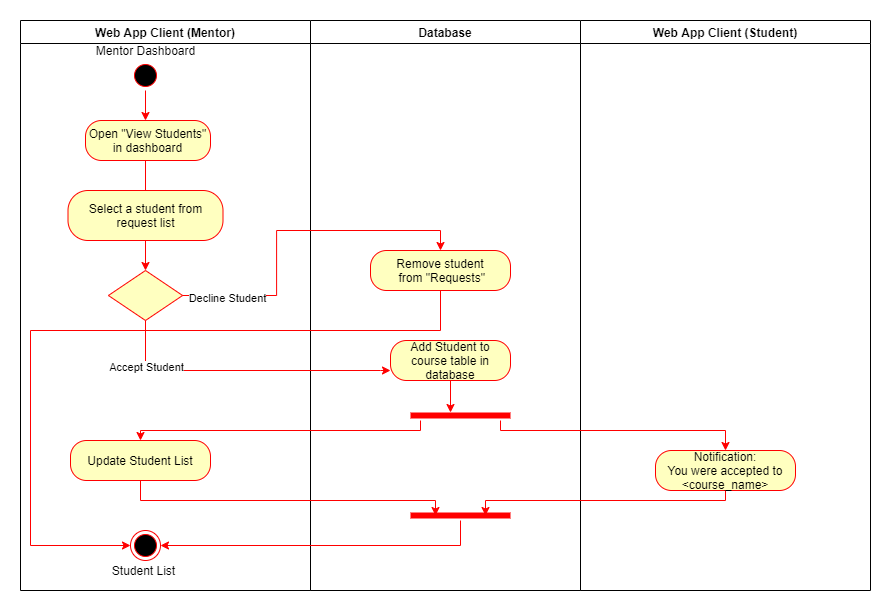

The diagram above was exported from draw.io. Its source (the exported page's mxGraphModel, read from the mxfile embedded in the PNG):
<mxGraphModel dx="1422" dy="705" grid="1" gridSize="10" guides="1" tooltips="1" connect="1" arrows="1" fold="1" page="1" pageScale="1" pageWidth="850" pageHeight="1100" math="0" shadow="0">
  <root>
    <mxCell id="s-m_1QOMyoMMYQj2mjrm-0" />
    <mxCell id="s-m_1QOMyoMMYQj2mjrm-1" parent="s-m_1QOMyoMMYQj2mjrm-0" />
    <mxCell id="J2L0uoI-1TUokc8HM1fc-0" value="Web App Client (Mentor)" style="swimlane;whiteSpace=wrap" parent="s-m_1QOMyoMMYQj2mjrm-1" vertex="1">
      <mxGeometry x="80" y="90" width="290" height="570" as="geometry" />
    </mxCell>
    <mxCell id="J2L0uoI-1TUokc8HM1fc-1" style="edgeStyle=orthogonalEdgeStyle;rounded=0;orthogonalLoop=1;jettySize=auto;html=1;entryX=0.5;entryY=0;entryDx=0;entryDy=0;strokeColor=#FF0000;" parent="J2L0uoI-1TUokc8HM1fc-0" source="J2L0uoI-1TUokc8HM1fc-2" edge="1">
      <mxGeometry relative="1" as="geometry">
        <mxPoint x="125" y="100" as="targetPoint" />
      </mxGeometry>
    </mxCell>
    <mxCell id="J2L0uoI-1TUokc8HM1fc-2" value="" style="ellipse;shape=startState;fillColor=#000000;strokeColor=#ff0000;" parent="J2L0uoI-1TUokc8HM1fc-0" vertex="1">
      <mxGeometry x="110" y="40" width="30" height="30" as="geometry" />
    </mxCell>
    <mxCell id="J2L0uoI-1TUokc8HM1fc-3" value="" style="endArrow=open;strokeColor=#FF0000;endFill=1;rounded=0" parent="J2L0uoI-1TUokc8HM1fc-0" edge="1">
      <mxGeometry relative="1" as="geometry">
        <mxPoint x="125" y="140" as="sourcePoint" />
        <mxPoint x="125" y="180" as="targetPoint" />
      </mxGeometry>
    </mxCell>
    <mxCell id="J2L0uoI-1TUokc8HM1fc-4" value="Mentor Dashboard" style="text;html=1;align=center;verticalAlign=middle;resizable=0;points=[];autosize=1;strokeColor=none;" parent="J2L0uoI-1TUokc8HM1fc-0" vertex="1">
      <mxGeometry x="70" y="20" width="110" height="20" as="geometry" />
    </mxCell>
    <mxCell id="J2L0uoI-1TUokc8HM1fc-7" value="" style="rhombus;fillColor=#ffffc0;strokeColor=#ff0000;" parent="J2L0uoI-1TUokc8HM1fc-0" vertex="1">
      <mxGeometry x="87.9" y="250" width="74.19" height="50" as="geometry" />
    </mxCell>
    <mxCell id="J2L0uoI-1TUokc8HM1fc-8" value="&lt;span&gt;Open &quot;View Students&quot; in dashboard&lt;/span&gt;" style="rounded=1;whiteSpace=wrap;html=1;arcSize=40;fontColor=#000000;fillColor=#ffffc0;strokeColor=#ff0000;" parent="J2L0uoI-1TUokc8HM1fc-0" vertex="1">
      <mxGeometry x="65" y="100" width="125" height="40" as="geometry" />
    </mxCell>
    <mxCell id="viHV4GAg8zAD14hRMdjn-0" style="edgeStyle=orthogonalEdgeStyle;rounded=0;orthogonalLoop=1;jettySize=auto;html=1;entryX=0.5;entryY=0;entryDx=0;entryDy=0;strokeColor=#FF0000;" parent="J2L0uoI-1TUokc8HM1fc-0" source="J2L0uoI-1TUokc8HM1fc-10" target="J2L0uoI-1TUokc8HM1fc-7" edge="1">
      <mxGeometry relative="1" as="geometry" />
    </mxCell>
    <mxCell id="J2L0uoI-1TUokc8HM1fc-10" value="Select a student from request list" style="rounded=1;whiteSpace=wrap;html=1;arcSize=40;fontColor=#000000;fillColor=#ffffc0;strokeColor=#ff0000;" parent="J2L0uoI-1TUokc8HM1fc-0" vertex="1">
      <mxGeometry x="47.5" y="170" width="155" height="50" as="geometry" />
    </mxCell>
    <mxCell id="J2L0uoI-1TUokc8HM1fc-13" value="" style="ellipse;shape=endState;fillColor=#000000;strokeColor=#ff0000" parent="J2L0uoI-1TUokc8HM1fc-0" vertex="1">
      <mxGeometry x="110" y="510" width="30" height="30" as="geometry" />
    </mxCell>
    <mxCell id="J2L0uoI-1TUokc8HM1fc-14" value="Student List" style="text;html=1;align=center;verticalAlign=middle;resizable=0;points=[];autosize=1;strokeColor=none;" parent="J2L0uoI-1TUokc8HM1fc-0" vertex="1">
      <mxGeometry x="82.5" y="540" width="80" height="20" as="geometry" />
    </mxCell>
    <mxCell id="J2L0uoI-1TUokc8HM1fc-20" value="Update Student List" style="rounded=1;whiteSpace=wrap;html=1;arcSize=40;fontColor=#000000;fillColor=#ffffc0;strokeColor=#ff0000;" parent="J2L0uoI-1TUokc8HM1fc-0" vertex="1">
      <mxGeometry x="50" y="420" width="140" height="40" as="geometry" />
    </mxCell>
    <mxCell id="J2L0uoI-1TUokc8HM1fc-15" value="Database" style="swimlane;whiteSpace=wrap;startSize=23;" parent="s-m_1QOMyoMMYQj2mjrm-1" vertex="1">
      <mxGeometry x="370" y="90" width="270" height="570" as="geometry" />
    </mxCell>
    <mxCell id="J2L0uoI-1TUokc8HM1fc-16" value="Add Student to course table in database" style="rounded=1;whiteSpace=wrap;html=1;arcSize=40;fontColor=#000000;fillColor=#ffffc0;strokeColor=#ff0000;" parent="J2L0uoI-1TUokc8HM1fc-15" vertex="1">
      <mxGeometry x="80" y="320" width="120" height="40" as="geometry" />
    </mxCell>
    <mxCell id="viHV4GAg8zAD14hRMdjn-1" value="Remove student&lt;br&gt;&amp;nbsp;from &quot;Requests&quot;" style="rounded=1;whiteSpace=wrap;html=1;arcSize=40;fontColor=#000000;fillColor=#ffffc0;strokeColor=#ff0000;" parent="J2L0uoI-1TUokc8HM1fc-15" vertex="1">
      <mxGeometry x="60" y="230" width="140" height="40" as="geometry" />
    </mxCell>
    <mxCell id="J2L0uoI-1TUokc8HM1fc-22" style="edgeStyle=orthogonalEdgeStyle;rounded=0;orthogonalLoop=1;jettySize=auto;html=1;entryX=0;entryY=0.75;entryDx=0;entryDy=0;strokeColor=#FF0000;" parent="s-m_1QOMyoMMYQj2mjrm-1" source="J2L0uoI-1TUokc8HM1fc-7" target="J2L0uoI-1TUokc8HM1fc-16" edge="1">
      <mxGeometry relative="1" as="geometry">
        <Array as="points">
          <mxPoint x="205" y="440" />
          <mxPoint x="440" y="440" />
        </Array>
      </mxGeometry>
    </mxCell>
    <mxCell id="J2L0uoI-1TUokc8HM1fc-23" value="Accept Student" style="edgeLabel;html=1;align=center;verticalAlign=middle;resizable=0;points=[];" parent="J2L0uoI-1TUokc8HM1fc-22" vertex="1" connectable="0">
      <mxGeometry x="-0.6804" relative="1" as="geometry">
        <mxPoint as="offset" />
      </mxGeometry>
    </mxCell>
    <mxCell id="viHV4GAg8zAD14hRMdjn-16" value="Web App Client (Student)" style="swimlane;whiteSpace=wrap" parent="s-m_1QOMyoMMYQj2mjrm-1" vertex="1">
      <mxGeometry x="640" y="90" width="290" height="570" as="geometry" />
    </mxCell>
    <mxCell id="viHV4GAg8zAD14hRMdjn-27" value="Notification:&lt;br&gt;You were accepted to &amp;lt;course_name&amp;gt;" style="rounded=1;whiteSpace=wrap;html=1;arcSize=40;fontColor=#000000;fillColor=#ffffc0;strokeColor=#ff0000;" parent="viHV4GAg8zAD14hRMdjn-16" vertex="1">
      <mxGeometry x="75" y="430" width="140" height="40" as="geometry" />
    </mxCell>
    <mxCell id="dpGaTotAYoUdOgCJPVXY-8" style="edgeStyle=orthogonalEdgeStyle;rounded=0;orthogonalLoop=1;jettySize=auto;html=1;strokeColor=#FF0000;" edge="1" parent="s-m_1QOMyoMMYQj2mjrm-1" source="enQPfGSOGqnUIUaW-yXP-0" target="J2L0uoI-1TUokc8HM1fc-20">
      <mxGeometry relative="1" as="geometry">
        <Array as="points">
          <mxPoint x="480" y="500" />
          <mxPoint x="200" y="500" />
        </Array>
      </mxGeometry>
    </mxCell>
    <mxCell id="dpGaTotAYoUdOgCJPVXY-9" style="edgeStyle=orthogonalEdgeStyle;rounded=0;orthogonalLoop=1;jettySize=auto;html=1;entryX=0.5;entryY=0;entryDx=0;entryDy=0;strokeColor=#FF0000;" edge="1" parent="s-m_1QOMyoMMYQj2mjrm-1" source="enQPfGSOGqnUIUaW-yXP-0" target="viHV4GAg8zAD14hRMdjn-27">
      <mxGeometry relative="1" as="geometry">
        <Array as="points">
          <mxPoint x="560" y="500" />
          <mxPoint x="785" y="500" />
        </Array>
      </mxGeometry>
    </mxCell>
    <mxCell id="enQPfGSOGqnUIUaW-yXP-0" value="" style="shape=line;html=1;strokeWidth=6;strokeColor=#ff0000;" parent="s-m_1QOMyoMMYQj2mjrm-1" vertex="1">
      <mxGeometry x="470" y="480" width="100" height="10" as="geometry" />
    </mxCell>
    <mxCell id="dpGaTotAYoUdOgCJPVXY-1" style="edgeStyle=orthogonalEdgeStyle;rounded=0;orthogonalLoop=1;jettySize=auto;html=1;entryX=0.5;entryY=0;entryDx=0;entryDy=0;strokeColor=#FF0000;" edge="1" parent="s-m_1QOMyoMMYQj2mjrm-1" source="J2L0uoI-1TUokc8HM1fc-7" target="viHV4GAg8zAD14hRMdjn-1">
      <mxGeometry relative="1" as="geometry" />
    </mxCell>
    <mxCell id="dpGaTotAYoUdOgCJPVXY-2" value="Decline Student" style="edgeLabel;html=1;align=center;verticalAlign=middle;resizable=0;points=[];" vertex="1" connectable="0" parent="dpGaTotAYoUdOgCJPVXY-1">
      <mxGeometry x="-0.8314" y="-2" relative="1" as="geometry">
        <mxPoint x="15" as="offset" />
      </mxGeometry>
    </mxCell>
    <mxCell id="dpGaTotAYoUdOgCJPVXY-7" style="edgeStyle=orthogonalEdgeStyle;rounded=0;orthogonalLoop=1;jettySize=auto;html=1;entryX=0.4;entryY=0.2;entryDx=0;entryDy=0;entryPerimeter=0;strokeColor=#FF0000;" edge="1" parent="s-m_1QOMyoMMYQj2mjrm-1" source="J2L0uoI-1TUokc8HM1fc-16" target="enQPfGSOGqnUIUaW-yXP-0">
      <mxGeometry relative="1" as="geometry" />
    </mxCell>
    <mxCell id="dpGaTotAYoUdOgCJPVXY-13" style="edgeStyle=orthogonalEdgeStyle;rounded=0;orthogonalLoop=1;jettySize=auto;html=1;entryX=1;entryY=0.5;entryDx=0;entryDy=0;strokeColor=#FF0000;" edge="1" parent="s-m_1QOMyoMMYQj2mjrm-1" source="dpGaTotAYoUdOgCJPVXY-10" target="J2L0uoI-1TUokc8HM1fc-13">
      <mxGeometry relative="1" as="geometry">
        <Array as="points">
          <mxPoint x="520" y="615" />
        </Array>
      </mxGeometry>
    </mxCell>
    <mxCell id="dpGaTotAYoUdOgCJPVXY-10" value="" style="shape=line;html=1;strokeWidth=6;strokeColor=#ff0000;" vertex="1" parent="s-m_1QOMyoMMYQj2mjrm-1">
      <mxGeometry x="470" y="580" width="100" height="10" as="geometry" />
    </mxCell>
    <mxCell id="dpGaTotAYoUdOgCJPVXY-11" style="edgeStyle=orthogonalEdgeStyle;rounded=0;orthogonalLoop=1;jettySize=auto;html=1;entryX=0.25;entryY=0.5;entryDx=0;entryDy=0;entryPerimeter=0;strokeColor=#FF0000;" edge="1" parent="s-m_1QOMyoMMYQj2mjrm-1" source="J2L0uoI-1TUokc8HM1fc-20" target="dpGaTotAYoUdOgCJPVXY-10">
      <mxGeometry relative="1" as="geometry">
        <Array as="points">
          <mxPoint x="200" y="570" />
          <mxPoint x="495" y="570" />
        </Array>
      </mxGeometry>
    </mxCell>
    <mxCell id="dpGaTotAYoUdOgCJPVXY-12" style="edgeStyle=orthogonalEdgeStyle;rounded=0;orthogonalLoop=1;jettySize=auto;html=1;entryX=0.75;entryY=0.5;entryDx=0;entryDy=0;entryPerimeter=0;strokeColor=#FF0000;" edge="1" parent="s-m_1QOMyoMMYQj2mjrm-1" source="viHV4GAg8zAD14hRMdjn-27" target="dpGaTotAYoUdOgCJPVXY-10">
      <mxGeometry relative="1" as="geometry">
        <Array as="points">
          <mxPoint x="785" y="570" />
          <mxPoint x="545" y="570" />
        </Array>
      </mxGeometry>
    </mxCell>
    <mxCell id="dpGaTotAYoUdOgCJPVXY-14" style="edgeStyle=orthogonalEdgeStyle;rounded=0;orthogonalLoop=1;jettySize=auto;html=1;entryX=0;entryY=0.5;entryDx=0;entryDy=0;strokeColor=#FF0000;" edge="1" parent="s-m_1QOMyoMMYQj2mjrm-1" source="viHV4GAg8zAD14hRMdjn-1" target="J2L0uoI-1TUokc8HM1fc-13">
      <mxGeometry relative="1" as="geometry">
        <Array as="points">
          <mxPoint x="500" y="400" />
          <mxPoint x="90" y="400" />
          <mxPoint x="90" y="615" />
        </Array>
      </mxGeometry>
    </mxCell>
  </root>
</mxGraphModel>